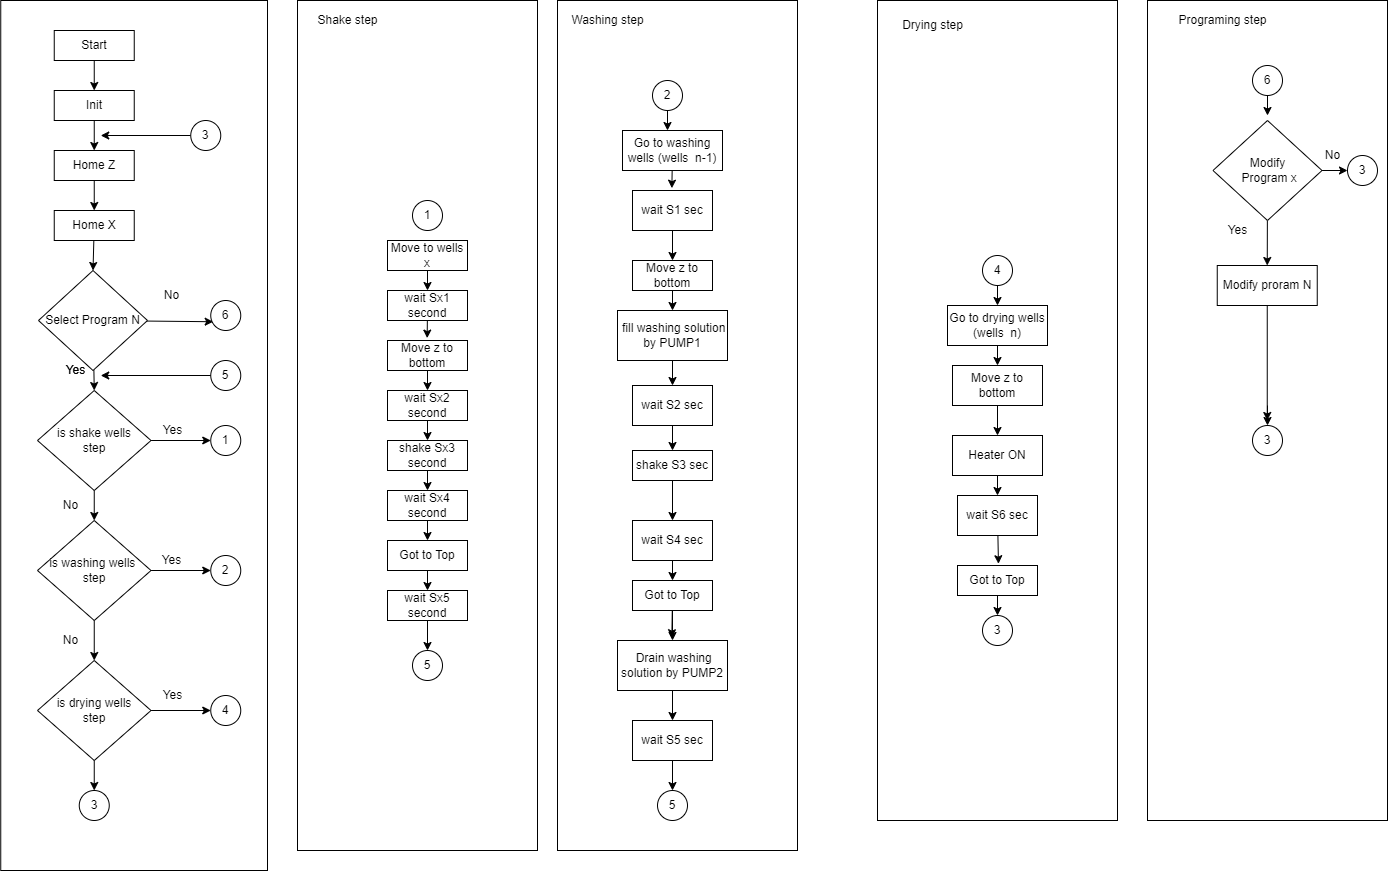

The diagram above was exported from draw.io. Its source (the exported page's mxGraphModel, read from the mxfile embedded in the PNG):
<mxGraphModel dx="2380" dy="1975" grid="1" gridSize="10" guides="1" tooltips="1" connect="1" arrows="1" fold="1" page="1" pageScale="1" pageWidth="850" pageHeight="1100" math="0" shadow="0">
  <root>
    <mxCell id="0" />
    <mxCell id="1" parent="0" />
    <mxCell id="143" value="" style="rounded=0;whiteSpace=wrap;html=1;" vertex="1" parent="1">
      <mxGeometry x="900" y="90" width="240" height="820" as="geometry" />
    </mxCell>
    <mxCell id="139" value="" style="rounded=0;whiteSpace=wrap;html=1;" vertex="1" parent="1">
      <mxGeometry x="23.25" y="90" width="266.75" height="870" as="geometry" />
    </mxCell>
    <mxCell id="138" value="" style="rounded=0;whiteSpace=wrap;html=1;" vertex="1" parent="1">
      <mxGeometry x="320" y="90" width="240" height="850" as="geometry" />
    </mxCell>
    <mxCell id="137" value="" style="rounded=0;whiteSpace=wrap;html=1;" vertex="1" parent="1">
      <mxGeometry x="580" y="90" width="240" height="850" as="geometry" />
    </mxCell>
    <mxCell id="38" style="edgeStyle=none;html=1;entryX=0.5;entryY=0;entryDx=0;entryDy=0;" parent="1" source="2" target="3" edge="1">
      <mxGeometry relative="1" as="geometry" />
    </mxCell>
    <mxCell id="2" value="Start" style="rounded=0;whiteSpace=wrap;html=1;" parent="1" vertex="1">
      <mxGeometry x="76.75" y="120" width="80" height="30" as="geometry" />
    </mxCell>
    <mxCell id="40" style="edgeStyle=none;html=1;entryX=0.5;entryY=0;entryDx=0;entryDy=0;" parent="1" source="3" target="4" edge="1">
      <mxGeometry relative="1" as="geometry" />
    </mxCell>
    <mxCell id="3" value="Init" style="rounded=0;whiteSpace=wrap;html=1;" parent="1" vertex="1">
      <mxGeometry x="76.75" y="180" width="80" height="30" as="geometry" />
    </mxCell>
    <mxCell id="142" style="edgeStyle=none;html=1;entryX=0.5;entryY=0;entryDx=0;entryDy=0;" edge="1" parent="1" source="4" target="5">
      <mxGeometry relative="1" as="geometry" />
    </mxCell>
    <mxCell id="4" value="Home Z" style="rounded=0;whiteSpace=wrap;html=1;" parent="1" vertex="1">
      <mxGeometry x="76.75" y="240" width="80" height="30" as="geometry" />
    </mxCell>
    <mxCell id="42" style="edgeStyle=none;html=1;entryX=0.5;entryY=0;entryDx=0;entryDy=0;" parent="1" source="5" target="6" edge="1">
      <mxGeometry relative="1" as="geometry" />
    </mxCell>
    <mxCell id="5" value="Home X" style="rounded=0;whiteSpace=wrap;html=1;" parent="1" vertex="1">
      <mxGeometry x="76.75" y="300" width="80" height="30" as="geometry" />
    </mxCell>
    <mxCell id="43" style="edgeStyle=none;html=1;entryX=0.5;entryY=0;entryDx=0;entryDy=0;" parent="1" source="6" edge="1">
      <mxGeometry relative="1" as="geometry">
        <mxPoint x="116.75" y="479.9999999999998" as="targetPoint" />
      </mxGeometry>
    </mxCell>
    <mxCell id="148" style="edgeStyle=none;html=1;entryX=0.081;entryY=0.708;entryDx=0;entryDy=0;entryPerimeter=0;" edge="1" parent="1" source="6" target="147">
      <mxGeometry relative="1" as="geometry" />
    </mxCell>
    <mxCell id="6" value="Select Program N" style="rhombus;whiteSpace=wrap;html=1;" parent="1" vertex="1">
      <mxGeometry x="61" y="360" width="109" height="100" as="geometry" />
    </mxCell>
    <mxCell id="68" style="edgeStyle=none;html=1;entryX=0.492;entryY=-0.058;entryDx=0;entryDy=0;entryPerimeter=0;" parent="1" source="18" target="19" edge="1">
      <mxGeometry relative="1" as="geometry" />
    </mxCell>
    <mxCell id="18" value="Go to washing wells (wells&amp;nbsp; n-1)" style="rounded=0;whiteSpace=wrap;html=1;" parent="1" vertex="1">
      <mxGeometry x="645" y="220" width="100" height="40" as="geometry" />
    </mxCell>
    <mxCell id="69" style="edgeStyle=none;html=1;entryX=0.5;entryY=0;entryDx=0;entryDy=0;" parent="1" source="19" target="21" edge="1">
      <mxGeometry relative="1" as="geometry" />
    </mxCell>
    <mxCell id="19" value="wait S1 sec" style="rounded=0;whiteSpace=wrap;html=1;" parent="1" vertex="1">
      <mxGeometry x="655" y="280" width="80" height="40" as="geometry" />
    </mxCell>
    <mxCell id="72" style="edgeStyle=none;html=1;entryX=0.5;entryY=0;entryDx=0;entryDy=0;" parent="1" source="20" target="22" edge="1">
      <mxGeometry relative="1" as="geometry" />
    </mxCell>
    <mxCell id="20" value="shake S3 sec" style="rounded=0;whiteSpace=wrap;html=1;" parent="1" vertex="1">
      <mxGeometry x="655" y="540" width="80" height="30" as="geometry" />
    </mxCell>
    <mxCell id="89" style="edgeStyle=none;html=1;entryX=0.5;entryY=0;entryDx=0;entryDy=0;" parent="1" source="21" target="83" edge="1">
      <mxGeometry relative="1" as="geometry" />
    </mxCell>
    <mxCell id="21" value="Move z to bottom" style="rounded=0;whiteSpace=wrap;html=1;" parent="1" vertex="1">
      <mxGeometry x="655" y="350" width="80" height="30" as="geometry" />
    </mxCell>
    <mxCell id="73" style="edgeStyle=none;html=1;entryX=0.5;entryY=0;entryDx=0;entryDy=0;" parent="1" source="22" target="24" edge="1">
      <mxGeometry relative="1" as="geometry" />
    </mxCell>
    <mxCell id="22" value="wait S4 sec" style="rounded=0;whiteSpace=wrap;html=1;" parent="1" vertex="1">
      <mxGeometry x="655" y="610" width="80" height="40" as="geometry" />
    </mxCell>
    <mxCell id="71" style="edgeStyle=none;html=1;entryX=0.5;entryY=0;entryDx=0;entryDy=0;" parent="1" source="23" target="20" edge="1">
      <mxGeometry relative="1" as="geometry" />
    </mxCell>
    <mxCell id="23" value="wait S2 sec" style="rounded=0;whiteSpace=wrap;html=1;" parent="1" vertex="1">
      <mxGeometry x="655" y="475" width="80" height="40" as="geometry" />
    </mxCell>
    <mxCell id="87" style="edgeStyle=none;html=1;entryX=0.494;entryY=-0.056;entryDx=0;entryDy=0;entryPerimeter=0;" parent="1" source="24" target="86" edge="1">
      <mxGeometry relative="1" as="geometry" />
    </mxCell>
    <mxCell id="91" value="" style="edgeStyle=none;html=1;" edge="1" parent="1" source="24" target="86">
      <mxGeometry relative="1" as="geometry" />
    </mxCell>
    <mxCell id="24" value="Got to Top" style="rounded=0;whiteSpace=wrap;html=1;" parent="1" vertex="1">
      <mxGeometry x="655" y="670" width="80" height="30" as="geometry" />
    </mxCell>
    <mxCell id="135" style="edgeStyle=none;html=1;entryX=0.5;entryY=0;entryDx=0;entryDy=0;" edge="1" parent="1" source="25" target="115">
      <mxGeometry relative="1" as="geometry" />
    </mxCell>
    <mxCell id="25" value="wait S5 sec" style="rounded=0;whiteSpace=wrap;html=1;" parent="1" vertex="1">
      <mxGeometry x="655" y="810" width="80" height="40" as="geometry" />
    </mxCell>
    <mxCell id="76" style="edgeStyle=none;html=1;entryX=0.5;entryY=0;entryDx=0;entryDy=0;" parent="1" source="26" target="28" edge="1">
      <mxGeometry relative="1" as="geometry" />
    </mxCell>
    <mxCell id="26" value="Go to drying wells (wells&amp;nbsp; n)" style="rounded=0;whiteSpace=wrap;html=1;" parent="1" vertex="1">
      <mxGeometry x="970" y="395" width="100" height="40" as="geometry" />
    </mxCell>
    <mxCell id="77" style="edgeStyle=none;html=1;entryX=0.5;entryY=0;entryDx=0;entryDy=0;" parent="1" source="28" target="29" edge="1">
      <mxGeometry relative="1" as="geometry" />
    </mxCell>
    <mxCell id="28" value="Move z to bottom" style="rounded=0;whiteSpace=wrap;html=1;" parent="1" vertex="1">
      <mxGeometry x="975" y="455" width="90" height="40" as="geometry" />
    </mxCell>
    <mxCell id="78" style="edgeStyle=none;html=1;entryX=0.5;entryY=0;entryDx=0;entryDy=0;" parent="1" source="29" target="30" edge="1">
      <mxGeometry relative="1" as="geometry" />
    </mxCell>
    <mxCell id="29" value="Heater ON" style="rounded=0;whiteSpace=wrap;html=1;" parent="1" vertex="1">
      <mxGeometry x="975" y="525" width="90" height="40" as="geometry" />
    </mxCell>
    <mxCell id="79" style="edgeStyle=none;html=1;entryX=0.512;entryY=-0.059;entryDx=0;entryDy=0;entryPerimeter=0;" parent="1" source="30" target="31" edge="1">
      <mxGeometry relative="1" as="geometry" />
    </mxCell>
    <mxCell id="30" value="wait S6 sec" style="rounded=0;whiteSpace=wrap;html=1;" parent="1" vertex="1">
      <mxGeometry x="980" y="585" width="80" height="40" as="geometry" />
    </mxCell>
    <mxCell id="80" style="edgeStyle=none;html=1;entryX=0.5;entryY=0;entryDx=0;entryDy=0;" parent="1" source="31" edge="1">
      <mxGeometry relative="1" as="geometry">
        <mxPoint x="1020" y="705" as="targetPoint" />
      </mxGeometry>
    </mxCell>
    <mxCell id="31" value="Got to Top" style="rounded=0;whiteSpace=wrap;html=1;" parent="1" vertex="1">
      <mxGeometry x="980" y="655" width="80" height="30" as="geometry" />
    </mxCell>
    <mxCell id="81" style="edgeStyle=none;html=1;" parent="1" source="36" edge="1">
      <mxGeometry relative="1" as="geometry">
        <mxPoint x="123.25" y="225" as="targetPoint" />
      </mxGeometry>
    </mxCell>
    <mxCell id="36" value="3" style="ellipse;whiteSpace=wrap;html=1;aspect=fixed;" parent="1" vertex="1">
      <mxGeometry x="213.25" y="210" width="30" height="30" as="geometry" />
    </mxCell>
    <mxCell id="67" style="edgeStyle=none;html=1;entryX=0.45;entryY=0;entryDx=0;entryDy=0;entryPerimeter=0;" parent="1" source="37" target="18" edge="1">
      <mxGeometry relative="1" as="geometry" />
    </mxCell>
    <mxCell id="37" value="2" style="ellipse;whiteSpace=wrap;html=1;aspect=fixed;" parent="1" vertex="1">
      <mxGeometry x="675" y="170" width="30" height="30" as="geometry" />
    </mxCell>
    <mxCell id="65" value="No" style="text;html=1;align=center;verticalAlign=middle;resizable=0;points=[];autosize=1;strokeColor=none;fillColor=none;" parent="1" vertex="1">
      <mxGeometry x="178.5" y="375" width="30" height="20" as="geometry" />
    </mxCell>
    <mxCell id="66" value="Yes" style="text;html=1;align=center;verticalAlign=middle;resizable=0;points=[];autosize=1;strokeColor=none;fillColor=none;" parent="1" vertex="1">
      <mxGeometry x="78.25" y="450" width="40" height="20" as="geometry" />
    </mxCell>
    <mxCell id="90" style="edgeStyle=none;html=1;entryX=0.5;entryY=0;entryDx=0;entryDy=0;" parent="1" source="83" target="23" edge="1">
      <mxGeometry relative="1" as="geometry" />
    </mxCell>
    <mxCell id="83" value="&amp;nbsp;fill washing solution by PUMP1" style="rounded=0;whiteSpace=wrap;html=1;" parent="1" vertex="1">
      <mxGeometry x="640" y="400" width="110" height="50" as="geometry" />
    </mxCell>
    <mxCell id="88" style="edgeStyle=none;html=1;entryX=0.5;entryY=0;entryDx=0;entryDy=0;" parent="1" source="86" target="25" edge="1">
      <mxGeometry relative="1" as="geometry" />
    </mxCell>
    <mxCell id="86" value="&amp;nbsp;Drain washing solution by PUMP2" style="rounded=0;whiteSpace=wrap;html=1;" parent="1" vertex="1">
      <mxGeometry x="640" y="730" width="110" height="50" as="geometry" />
    </mxCell>
    <mxCell id="93" style="edgeStyle=none;html=1;entryX=0.5;entryY=0;entryDx=0;entryDy=0;" edge="1" parent="1" source="94" target="96">
      <mxGeometry relative="1" as="geometry" />
    </mxCell>
    <mxCell id="94" value="Move to wells x" style="rounded=0;whiteSpace=wrap;html=1;" vertex="1" parent="1">
      <mxGeometry x="410" y="330" width="80" height="30" as="geometry" />
    </mxCell>
    <mxCell id="95" style="edgeStyle=none;html=1;entryX=0.496;entryY=-0.08;entryDx=0;entryDy=0;entryPerimeter=0;" edge="1" parent="1" source="96" target="98">
      <mxGeometry relative="1" as="geometry" />
    </mxCell>
    <mxCell id="96" value="wait Sx1 second" style="rounded=0;whiteSpace=wrap;html=1;" vertex="1" parent="1">
      <mxGeometry x="410" y="380" width="80" height="30" as="geometry" />
    </mxCell>
    <mxCell id="97" style="edgeStyle=none;html=1;entryX=0.5;entryY=0;entryDx=0;entryDy=0;" edge="1" parent="1" source="98" target="100">
      <mxGeometry relative="1" as="geometry" />
    </mxCell>
    <mxCell id="98" value="Move z to bottom" style="rounded=0;whiteSpace=wrap;html=1;" vertex="1" parent="1">
      <mxGeometry x="410" y="430" width="80" height="30" as="geometry" />
    </mxCell>
    <mxCell id="99" style="edgeStyle=none;html=1;entryX=0.5;entryY=0;entryDx=0;entryDy=0;" edge="1" parent="1" source="100" target="102">
      <mxGeometry relative="1" as="geometry" />
    </mxCell>
    <mxCell id="100" value="wait Sx2 second" style="rounded=0;whiteSpace=wrap;html=1;" vertex="1" parent="1">
      <mxGeometry x="410" y="480" width="80" height="30" as="geometry" />
    </mxCell>
    <mxCell id="101" style="edgeStyle=none;html=1;entryX=0.5;entryY=0;entryDx=0;entryDy=0;" edge="1" parent="1" source="102" target="104">
      <mxGeometry relative="1" as="geometry" />
    </mxCell>
    <mxCell id="102" value="shake Sx3 second" style="rounded=0;whiteSpace=wrap;html=1;" vertex="1" parent="1">
      <mxGeometry x="410" y="530" width="80" height="30" as="geometry" />
    </mxCell>
    <mxCell id="103" style="edgeStyle=none;html=1;entryX=0.5;entryY=0;entryDx=0;entryDy=0;" edge="1" parent="1" source="104" target="106">
      <mxGeometry relative="1" as="geometry" />
    </mxCell>
    <mxCell id="104" value="wait Sx4 second" style="rounded=0;whiteSpace=wrap;html=1;" vertex="1" parent="1">
      <mxGeometry x="410" y="580" width="80" height="30" as="geometry" />
    </mxCell>
    <mxCell id="105" style="edgeStyle=none;html=1;entryX=0.5;entryY=0;entryDx=0;entryDy=0;" edge="1" parent="1" source="106" target="107">
      <mxGeometry relative="1" as="geometry" />
    </mxCell>
    <mxCell id="106" value="Got to Top" style="rounded=0;whiteSpace=wrap;html=1;" vertex="1" parent="1">
      <mxGeometry x="410" y="630" width="80" height="30" as="geometry" />
    </mxCell>
    <mxCell id="134" style="edgeStyle=none;html=1;" edge="1" parent="1" source="107" target="113">
      <mxGeometry relative="1" as="geometry" />
    </mxCell>
    <mxCell id="107" value="wait Sx5 second" style="rounded=0;whiteSpace=wrap;html=1;" vertex="1" parent="1">
      <mxGeometry x="410" y="680" width="80" height="30" as="geometry" />
    </mxCell>
    <mxCell id="111" style="edgeStyle=none;html=1;" edge="1" parent="1" source="108" target="109">
      <mxGeometry relative="1" as="geometry" />
    </mxCell>
    <mxCell id="126" style="edgeStyle=none;html=1;entryX=0;entryY=0.5;entryDx=0;entryDy=0;" edge="1" parent="1" source="108" target="119">
      <mxGeometry relative="1" as="geometry" />
    </mxCell>
    <mxCell id="108" value="is shake wells&lt;br&gt;step" style="rhombus;whiteSpace=wrap;html=1;" vertex="1" parent="1">
      <mxGeometry x="60" y="480" width="113.5" height="100" as="geometry" />
    </mxCell>
    <mxCell id="112" style="edgeStyle=none;html=1;" edge="1" parent="1" source="109" target="110">
      <mxGeometry relative="1" as="geometry" />
    </mxCell>
    <mxCell id="125" style="edgeStyle=none;html=1;entryX=0;entryY=0.5;entryDx=0;entryDy=0;" edge="1" parent="1" source="109" target="120">
      <mxGeometry relative="1" as="geometry" />
    </mxCell>
    <mxCell id="109" value="is washing wells&amp;nbsp;&lt;br&gt;step" style="rhombus;whiteSpace=wrap;html=1;" vertex="1" parent="1">
      <mxGeometry x="60" y="610" width="113.5" height="100" as="geometry" />
    </mxCell>
    <mxCell id="123" style="edgeStyle=none;html=1;entryX=0.5;entryY=0;entryDx=0;entryDy=0;" edge="1" parent="1" source="110" target="122">
      <mxGeometry relative="1" as="geometry" />
    </mxCell>
    <mxCell id="124" style="edgeStyle=none;html=1;entryX=0;entryY=0.5;entryDx=0;entryDy=0;" edge="1" parent="1" source="110" target="121">
      <mxGeometry relative="1" as="geometry" />
    </mxCell>
    <mxCell id="110" value="is drying wells&lt;br&gt;step" style="rhombus;whiteSpace=wrap;html=1;" vertex="1" parent="1">
      <mxGeometry x="60" y="750" width="113.5" height="100" as="geometry" />
    </mxCell>
    <mxCell id="113" value="5" style="ellipse;whiteSpace=wrap;html=1;aspect=fixed;" vertex="1" parent="1">
      <mxGeometry x="435" y="740" width="30" height="30" as="geometry" />
    </mxCell>
    <mxCell id="114" value="1" style="ellipse;whiteSpace=wrap;html=1;aspect=fixed;" vertex="1" parent="1">
      <mxGeometry x="435" y="290" width="30" height="30" as="geometry" />
    </mxCell>
    <mxCell id="115" value="5" style="ellipse;whiteSpace=wrap;html=1;aspect=fixed;" vertex="1" parent="1">
      <mxGeometry x="680" y="880" width="30" height="30" as="geometry" />
    </mxCell>
    <mxCell id="132" style="edgeStyle=none;html=1;entryX=0.5;entryY=0;entryDx=0;entryDy=0;" edge="1" parent="1" source="116" target="26">
      <mxGeometry relative="1" as="geometry" />
    </mxCell>
    <mxCell id="116" value="4" style="ellipse;whiteSpace=wrap;html=1;aspect=fixed;" vertex="1" parent="1">
      <mxGeometry x="1005" y="345" width="30" height="30" as="geometry" />
    </mxCell>
    <mxCell id="117" value="No" style="text;html=1;align=center;verticalAlign=middle;resizable=0;points=[];autosize=1;strokeColor=none;fillColor=none;" vertex="1" parent="1">
      <mxGeometry x="78.25" y="585" width="30" height="20" as="geometry" />
    </mxCell>
    <mxCell id="118" value="No" style="text;html=1;align=center;verticalAlign=middle;resizable=0;points=[];autosize=1;strokeColor=none;fillColor=none;" vertex="1" parent="1">
      <mxGeometry x="78.25" y="720" width="30" height="20" as="geometry" />
    </mxCell>
    <mxCell id="119" value="1" style="ellipse;whiteSpace=wrap;html=1;aspect=fixed;" vertex="1" parent="1">
      <mxGeometry x="233.25" y="515" width="30" height="30" as="geometry" />
    </mxCell>
    <mxCell id="120" value="2" style="ellipse;whiteSpace=wrap;html=1;aspect=fixed;" vertex="1" parent="1">
      <mxGeometry x="233.25" y="645" width="30" height="30" as="geometry" />
    </mxCell>
    <mxCell id="121" value="4" style="ellipse;whiteSpace=wrap;html=1;aspect=fixed;" vertex="1" parent="1">
      <mxGeometry x="233.25" y="785" width="30" height="30" as="geometry" />
    </mxCell>
    <mxCell id="122" value="3" style="ellipse;whiteSpace=wrap;html=1;aspect=fixed;" vertex="1" parent="1">
      <mxGeometry x="101.75" y="880" width="30" height="30" as="geometry" />
    </mxCell>
    <mxCell id="127" value="3" style="ellipse;whiteSpace=wrap;html=1;aspect=fixed;" vertex="1" parent="1">
      <mxGeometry x="1005" y="705" width="30" height="30" as="geometry" />
    </mxCell>
    <mxCell id="128" value="Yes" style="text;html=1;align=center;verticalAlign=middle;resizable=0;points=[];autosize=1;strokeColor=none;fillColor=none;" vertex="1" parent="1">
      <mxGeometry x="174.5" y="510" width="40" height="20" as="geometry" />
    </mxCell>
    <mxCell id="129" value="Yes" style="text;html=1;align=center;verticalAlign=middle;resizable=0;points=[];autosize=1;strokeColor=none;fillColor=none;" vertex="1" parent="1">
      <mxGeometry x="173.5" y="640" width="40" height="20" as="geometry" />
    </mxCell>
    <mxCell id="130" value="Yes" style="text;html=1;align=center;verticalAlign=middle;resizable=0;points=[];autosize=1;strokeColor=none;fillColor=none;" vertex="1" parent="1">
      <mxGeometry x="174.5" y="775" width="40" height="20" as="geometry" />
    </mxCell>
    <mxCell id="136" style="edgeStyle=none;html=1;" edge="1" parent="1" source="133">
      <mxGeometry relative="1" as="geometry">
        <mxPoint x="123.25" y="465" as="targetPoint" />
      </mxGeometry>
    </mxCell>
    <mxCell id="133" value="5" style="ellipse;whiteSpace=wrap;html=1;aspect=fixed;" vertex="1" parent="1">
      <mxGeometry x="233.25" y="450" width="30" height="30" as="geometry" />
    </mxCell>
    <mxCell id="144" value="Shake step" style="text;html=1;align=center;verticalAlign=middle;resizable=0;points=[];autosize=1;strokeColor=none;fillColor=none;" vertex="1" parent="1">
      <mxGeometry x="330" y="100" width="80" height="20" as="geometry" />
    </mxCell>
    <mxCell id="145" value="Washing step" style="text;html=1;align=center;verticalAlign=middle;resizable=0;points=[];autosize=1;strokeColor=none;fillColor=none;" vertex="1" parent="1">
      <mxGeometry x="585" y="100" width="90" height="20" as="geometry" />
    </mxCell>
    <mxCell id="146" value="Drying step" style="text;html=1;align=center;verticalAlign=middle;resizable=0;points=[];autosize=1;strokeColor=none;fillColor=none;" vertex="1" parent="1">
      <mxGeometry x="915" y="105" width="80" height="20" as="geometry" />
    </mxCell>
    <mxCell id="147" value="6" style="ellipse;whiteSpace=wrap;html=1;aspect=fixed;" vertex="1" parent="1">
      <mxGeometry x="233.25" y="390" width="30" height="30" as="geometry" />
    </mxCell>
    <mxCell id="149" value="" style="rounded=0;whiteSpace=wrap;html=1;" vertex="1" parent="1">
      <mxGeometry x="1170" y="90" width="240" height="820" as="geometry" />
    </mxCell>
    <mxCell id="158" style="edgeStyle=none;html=1;entryX=0.5;entryY=0;entryDx=0;entryDy=0;" edge="1" parent="1">
      <mxGeometry relative="1" as="geometry">
        <mxPoint x="1290" y="515" as="targetPoint" />
        <mxPoint x="1289.9999999999998" y="495" as="sourcePoint" />
      </mxGeometry>
    </mxCell>
    <mxCell id="160" style="edgeStyle=none;html=1;entryX=0.5;entryY=0;entryDx=0;entryDy=0;" edge="1" parent="1" source="161">
      <mxGeometry relative="1" as="geometry">
        <mxPoint x="1289.9999999999998" y="205" as="targetPoint" />
      </mxGeometry>
    </mxCell>
    <mxCell id="161" value="6" style="ellipse;whiteSpace=wrap;html=1;aspect=fixed;" vertex="1" parent="1">
      <mxGeometry x="1275" y="155" width="30" height="30" as="geometry" />
    </mxCell>
    <mxCell id="162" value="3" style="ellipse;whiteSpace=wrap;html=1;aspect=fixed;" vertex="1" parent="1">
      <mxGeometry x="1275" y="515" width="30" height="30" as="geometry" />
    </mxCell>
    <mxCell id="163" value="Programing step" style="text;html=1;align=center;verticalAlign=middle;resizable=0;points=[];autosize=1;strokeColor=none;fillColor=none;" vertex="1" parent="1">
      <mxGeometry x="1195" y="100" width="100" height="20" as="geometry" />
    </mxCell>
    <mxCell id="166" style="edgeStyle=none;html=1;entryX=0;entryY=0.5;entryDx=0;entryDy=0;" edge="1" parent="1" source="164" target="165">
      <mxGeometry relative="1" as="geometry" />
    </mxCell>
    <mxCell id="171" style="edgeStyle=none;html=1;entryX=0.5;entryY=0;entryDx=0;entryDy=0;" edge="1" parent="1" source="164" target="170">
      <mxGeometry relative="1" as="geometry" />
    </mxCell>
    <mxCell id="164" value="Modify&lt;br&gt;&amp;nbsp;Program x" style="rhombus;whiteSpace=wrap;html=1;" vertex="1" parent="1">
      <mxGeometry x="1235.5" y="210" width="109" height="100" as="geometry" />
    </mxCell>
    <mxCell id="165" value="3" style="ellipse;whiteSpace=wrap;html=1;aspect=fixed;" vertex="1" parent="1">
      <mxGeometry x="1370" y="245" width="30" height="30" as="geometry" />
    </mxCell>
    <mxCell id="167" value="Yes" style="text;html=1;align=center;verticalAlign=middle;resizable=0;points=[];autosize=1;strokeColor=none;fillColor=none;" vertex="1" parent="1">
      <mxGeometry x="78.25" y="450" width="40" height="20" as="geometry" />
    </mxCell>
    <mxCell id="168" value="No" style="text;html=1;align=center;verticalAlign=middle;resizable=0;points=[];autosize=1;strokeColor=none;fillColor=none;" vertex="1" parent="1">
      <mxGeometry x="1340" y="235" width="30" height="20" as="geometry" />
    </mxCell>
    <mxCell id="169" value="Yes" style="text;html=1;align=center;verticalAlign=middle;resizable=0;points=[];autosize=1;strokeColor=none;fillColor=none;" vertex="1" parent="1">
      <mxGeometry x="1239.75" y="310" width="40" height="20" as="geometry" />
    </mxCell>
    <mxCell id="172" style="edgeStyle=none;html=1;" edge="1" parent="1" source="170">
      <mxGeometry relative="1" as="geometry">
        <mxPoint x="1289.75" y="510" as="targetPoint" />
      </mxGeometry>
    </mxCell>
    <mxCell id="170" value="Modify proram N" style="rounded=0;whiteSpace=wrap;html=1;" vertex="1" parent="1">
      <mxGeometry x="1239.75" y="355" width="100" height="40" as="geometry" />
    </mxCell>
  </root>
</mxGraphModel>